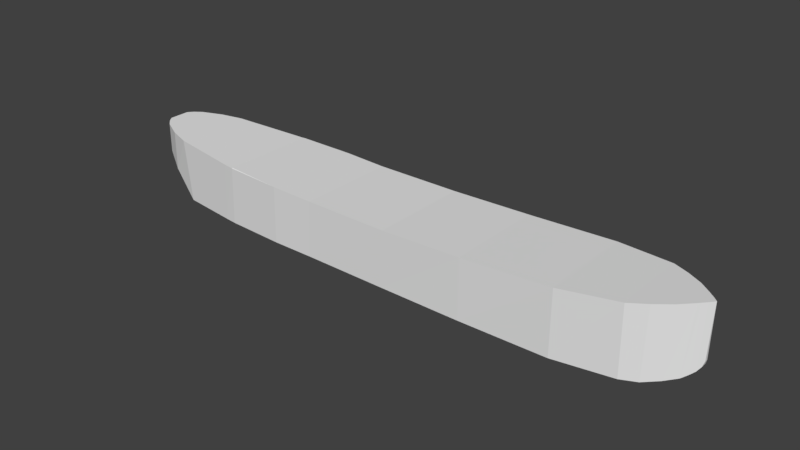 # Source: t2v2.blend  (saved by Blender 2.79.0; exported with 4.5.12 LTS)
import bpy
from mathutils import Matrix  # noqa: F401  (used for matrix-valued properties, if any)

bpy.ops.wm.read_factory_settings(use_empty=True)
scene = bpy.context.scene
scene.name = 'Scene'

# ---- collections
col_collection_1 = bpy.data.collections.new('Collection 1'); scene.collection.children.link(col_collection_1)

# ---- world
world_world = bpy.data.worlds.new('World'); scene.world = world_world
world_world.color = (0.05088, 0.05088, 0.05088)
world_world.use_sun_shadow = False
world_world.sun_shadow_jitter_overblur = 0.0
world_world.cycles.sampling_method = 'MANUAL'

# ---- meshes
me_cube_001 = bpy.data.meshes.new('Cube.001')
me_cube_001.from_pydata([(-3.187, -0.4817, -0.384), (-3.912, -0.1223, 0.3766), (-3.187, 0.4817, -0.384), (-3.912, 0.1223, 0.3766), (2.753, -0.3669, -0.4173), (3.212, 0.0, 0.4417), (2.753, 0.3669, -0.4173), (-3.919, -0.1101, 0.1193), (-3.919, 0.1101, 0.1193), (3.179, 0.03451, -0.2385), (3.179, -0.03451, -0.2385), (-3.545, -0.3888, -0.1075), (-3.545, 0.3888, -0.1075), (-3.789, -0.2587, 0.01486), (-3.789, 0.2587, 0.01486), (-3.945, -0.02141, 0.1951), (-3.945, 0.02141, 0.1951), (-3.872, -0.173, 0.05792), (-3.872, 0.173, 0.05792), (2.915, 0.263, -0.3876), (2.915, -0.263, -0.3876), (3.101, 0.1109, -0.319), (3.101, -0.1109, -0.319), (3.042, 0.1615, -0.3565), (3.042, -0.1615, -0.3565), (3.144, 0.06988, -0.2864), (3.144, -0.06988, -0.2864), (3.195, 0.01939, -0.1842), (3.195, -0.01939, -0.1842), (-3.297, 0.46, 0.347), (-3.297, -0.46, 0.347), (-1.122, 0.5951, 0.2765), (-1.122, -0.5951, 0.2765), (-2.48, -0.5621, 0.3099), (-2.48, 0.5621, 0.3099), (-2.34, 0.5768, 0.3047), (-2.34, -0.5768, 0.3047), (-2.335, 0.5697, 0.3115), (-2.335, -0.5697, 0.3115), (-1.648, 0.6016, 0.2921), (-1.648, -0.6016, 0.2921), (-0.09629, 0.6036, 0.2741), (-0.09629, -0.6036, 0.2741), (0.8678, 0.598, 0.3011), (0.8678, -0.598, 0.3011), (1.912, 0.577, 0.3504), (1.912, -0.577, 0.3504), (2.571, 0.4602, 0.3929), (2.571, -0.4602, 0.3929), (-0.1299, 0.5998, -0.4011), (-0.1299, -0.5998, -0.4011), (-1.659, 0.6008, -0.3925), (-1.659, -0.6008, -0.3925), (-1.149, -0.5956, -0.3954), (-1.149, 0.5956, -0.3954), (-2.365, 0.5751, -0.3886), (-2.365, -0.5751, -0.3886), (-2.508, 0.5609, -0.3878), (-2.508, -0.5609, -0.3878), (0.862, -0.5995, -0.4067), (0.862, 0.5995, -0.4067), (1.908, -0.5758, -0.4125), (1.908, 0.5758, -0.4125), (2.576, -0.4522, -0.4163), (2.576, 0.4522, -0.4163), (-3.551, -0.3797, 0.3592), (-3.551, 0.3797, 0.3592), (-3.783, -0.2625, 0.3704), (-3.783, 0.2625, 0.3704), (-3.855, -0.1986, 0.3738), (-3.855, 0.1986, 0.3738), (2.767, 0.3577, 0.4078), (2.767, -0.3577, 0.4078), (2.948, 0.2413, 0.4215), (2.948, -0.2413, 0.4215), (3.087, 0.1219, 0.4321), (3.087, -0.1219, 0.4321), (-3.885, -0.1625, 0.3753), (-3.885, 0.1625, 0.3753), (3.118, 0.09196, 0.4345), (3.118, -0.09196, 0.4345), (3.159, 0.05515, 0.4376), (3.159, -0.05515, 0.4376), (3.189, 0.02457, 0.4399), (3.189, -0.02457, 0.4399)], [], [(15, 1, 3, 16), (27, 5, 28), (64, 6, 4, 63), (17, 7, 8, 18), (25, 9, 10, 26), (83, 84, 5), (7, 17, 69, 77), (1, 15, 7, 77), (0, 11, 12, 2), (11, 13, 14, 12), (7, 15, 16, 8), (13, 17, 18, 14), (6, 19, 20, 4), (23, 21, 22, 24), (19, 23, 24, 20), (21, 25, 26, 22), (9, 27, 28, 10), (66, 65, 30, 29), (39, 40, 32, 31), (29, 30, 33, 34), (34, 33, 36, 35), (35, 36, 38, 37), (37, 38, 40, 39), (31, 32, 42, 41), (41, 42, 44, 43), (43, 44, 46, 45), (45, 46, 48, 47), (54, 49, 50, 53), (55, 51, 52, 56), (51, 54, 53, 52), (57, 55, 56, 58), (2, 57, 58, 0), (49, 60, 59, 50), (60, 62, 61, 59), (62, 64, 63, 61), (68, 67, 65, 66), (70, 69, 67, 68), (78, 77, 69, 70), (47, 48, 72, 71), (71, 72, 74, 73), (73, 74, 76, 75), (3, 1, 77, 78), (17, 13, 67, 69), (13, 11, 65, 67), (11, 0, 30, 65), (0, 58, 33, 30), (36, 33, 58, 56), (38, 36, 56, 52, 40), (32, 40, 52, 53), (42, 32, 53, 50), (44, 42, 50, 59), (46, 44, 59, 61), (48, 46, 61, 63), (63, 4, 72, 48), (4, 20, 74, 72), (20, 24, 76, 74), (75, 76, 80, 79), (79, 80, 82, 81), (81, 82, 84, 83), (24, 22, 80, 76), (22, 26, 82, 80), (26, 10, 84, 82), (10, 28, 5, 84), (83, 5, 27, 9), (9, 25, 81, 83), (25, 21, 79, 81), (21, 23, 75, 79), (23, 19, 73, 75), (19, 6, 71, 73), (6, 64, 47, 71), (45, 47, 64, 62), (43, 45, 62, 60), (41, 43, 60, 49), (31, 41, 49, 54), (39, 31, 54, 51), (35, 37, 39, 51, 55), (34, 35, 55, 57), (29, 34, 57, 2), (2, 12, 66, 29), (12, 14, 68, 66), (14, 18, 70, 68), (18, 8, 78, 70), (8, 16, 3, 78)])
me_cube_001.use_remesh_preserve_volume = False
me_cube_001.use_remesh_preserve_attributes = False
me_cube_001.use_mirror_vertex_groups = False
me_cube_001.update()

# ---- objects
ob_cube = bpy.data.objects.new('Cube', me_cube_001)

# ---- transforms, parenting, visibility, modifiers, constraints
ob_cube.location = (0.0, 0.0, -0.01042)
ob_cube.lineart.crease_threshold = 0.0
_vg = ob_cube.vertex_groups.new(name='Group')

# ---- collection membership
col_collection_1.objects.link(ob_cube)

# ---- scene / render settings (as saved in the file)
scene.frame_start = 1; scene.frame_end = 250; scene.frame_set(3)
scene.render.engine = 'BLENDER_EEVEE_NEXT'
scene.render.resolution_percentage = 50
scene.render.dither_intensity = 0.0
scene.cycles.use_denoising = False
scene.cycles.samples = 128
scene.cycles.sampling_pattern = 'TABULATED_SOBOL'
scene.cycles.use_adaptive_sampling = False
scene.cycles.use_light_tree = False
scene.cycles.blur_glossy = 0.0
scene.cycles.sample_clamp_indirect = 0.0
scene.view_settings.view_transform = 'Standard'
bpy.context.view_layer.update()

# ---- added for rendering (the .blend has no active camera and no usable light): camera, sun
cam_auto = bpy.data.cameras.new('AutoCamera')
cam_auto.lens = 50.0
cam_auto.sensor_width = 36.0
cam_auto.clip_end = 1000.0
ob_auto_camera = bpy.data.objects.new('AutoCamera', cam_auto)
scene.collection.objects.link(ob_auto_camera)
ob_auto_camera.location = (6.39622, -8.11479, 5.41163)
ob_auto_camera.rotation_euler = (1.09748, -7.21219e-08, 0.694738)
scene.camera = ob_auto_camera
light_auto_sun = bpy.data.lights.new('AutoSun', 'SUN')
light_auto_sun.energy = 3.0
light_auto_sun.angle = 0.0523599
ob_auto_sun = bpy.data.objects.new('AutoSun', light_auto_sun)
scene.collection.objects.link(ob_auto_sun)
ob_auto_sun.rotation_euler = (0.872665, 0.174533, 0.523599)
bpy.context.view_layer.update()
